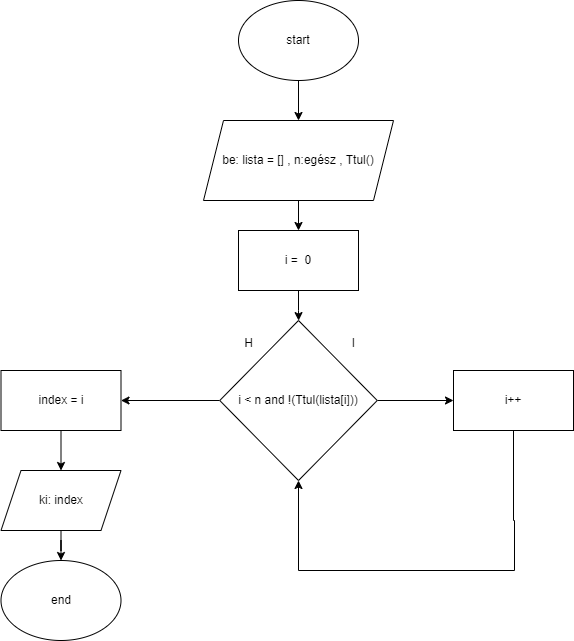

The diagram above was exported from draw.io. Its source (the exported page's mxGraphModel, read from the mxfile embedded in the PNG):
<mxGraphModel dx="1194" dy="610" grid="1" gridSize="10" guides="1" tooltips="1" connect="1" arrows="1" fold="1" page="1" pageScale="1" pageWidth="827" pageHeight="1169" math="0" shadow="0">
  <root>
    <mxCell id="0" />
    <mxCell id="1" parent="0" />
    <mxCell id="4PWfL27Gv3OH4A2DMj2O-1" value="" style="edgeStyle=orthogonalEdgeStyle;rounded=0;orthogonalLoop=1;jettySize=auto;html=1;" parent="1" source="4PWfL27Gv3OH4A2DMj2O-2" target="4PWfL27Gv3OH4A2DMj2O-4" edge="1">
      <mxGeometry relative="1" as="geometry" />
    </mxCell>
    <mxCell id="4PWfL27Gv3OH4A2DMj2O-2" value="start" style="ellipse;whiteSpace=wrap;html=1;" parent="1" vertex="1">
      <mxGeometry x="255" y="10" width="120" height="80" as="geometry" />
    </mxCell>
    <mxCell id="4PWfL27Gv3OH4A2DMj2O-3" value="" style="edgeStyle=orthogonalEdgeStyle;rounded=0;orthogonalLoop=1;jettySize=auto;html=1;" parent="1" source="4PWfL27Gv3OH4A2DMj2O-4" target="4PWfL27Gv3OH4A2DMj2O-6" edge="1">
      <mxGeometry relative="1" as="geometry" />
    </mxCell>
    <mxCell id="4PWfL27Gv3OH4A2DMj2O-4" value="be: lista = [] , n:egész , Ttul()" style="shape=parallelogram;perimeter=parallelogramPerimeter;whiteSpace=wrap;html=1;fixedSize=1;" parent="1" vertex="1">
      <mxGeometry x="220" y="130" width="190" height="80" as="geometry" />
    </mxCell>
    <mxCell id="4PWfL27Gv3OH4A2DMj2O-5" value="" style="edgeStyle=orthogonalEdgeStyle;rounded=0;orthogonalLoop=1;jettySize=auto;html=1;" parent="1" source="4PWfL27Gv3OH4A2DMj2O-6" target="4PWfL27Gv3OH4A2DMj2O-9" edge="1">
      <mxGeometry relative="1" as="geometry" />
    </mxCell>
    <mxCell id="4PWfL27Gv3OH4A2DMj2O-6" value="i =&amp;nbsp; 0" style="whiteSpace=wrap;html=1;" parent="1" vertex="1">
      <mxGeometry x="255" y="240" width="120" height="60" as="geometry" />
    </mxCell>
    <mxCell id="4PWfL27Gv3OH4A2DMj2O-7" value="" style="edgeStyle=orthogonalEdgeStyle;rounded=0;orthogonalLoop=1;jettySize=auto;html=1;" parent="1" source="4PWfL27Gv3OH4A2DMj2O-9" target="4PWfL27Gv3OH4A2DMj2O-12" edge="1">
      <mxGeometry relative="1" as="geometry" />
    </mxCell>
    <mxCell id="4PWfL27Gv3OH4A2DMj2O-8" value="" style="edgeStyle=orthogonalEdgeStyle;rounded=0;orthogonalLoop=1;jettySize=auto;html=1;" parent="1" source="4PWfL27Gv3OH4A2DMj2O-9" target="4PWfL27Gv3OH4A2DMj2O-15" edge="1">
      <mxGeometry relative="1" as="geometry" />
    </mxCell>
    <mxCell id="4PWfL27Gv3OH4A2DMj2O-9" value="i &amp;lt; n and !(Ttul(lista[i]))" style="rhombus;whiteSpace=wrap;html=1;" parent="1" vertex="1">
      <mxGeometry x="236.25" y="330" width="157.5" height="160" as="geometry" />
    </mxCell>
    <mxCell id="4PWfL27Gv3OH4A2DMj2O-10" value="I" style="text;html=1;align=center;verticalAlign=middle;resizable=0;points=[];autosize=1;strokeColor=none;fillColor=none;" parent="1" vertex="1">
      <mxGeometry x="355" y="338" width="30" height="30" as="geometry" />
    </mxCell>
    <mxCell id="4PWfL27Gv3OH4A2DMj2O-11" style="edgeStyle=orthogonalEdgeStyle;rounded=0;orthogonalLoop=1;jettySize=auto;html=1;entryX=0.5;entryY=1;entryDx=0;entryDy=0;" parent="1" source="4PWfL27Gv3OH4A2DMj2O-12" target="4PWfL27Gv3OH4A2DMj2O-9" edge="1">
      <mxGeometry relative="1" as="geometry">
        <mxPoint x="310" y="580" as="targetPoint" />
        <Array as="points">
          <mxPoint x="530" y="530" />
          <mxPoint x="531" y="530" />
          <mxPoint x="531" y="580" />
          <mxPoint x="315" y="580" />
        </Array>
      </mxGeometry>
    </mxCell>
    <mxCell id="4PWfL27Gv3OH4A2DMj2O-12" value="i++" style="whiteSpace=wrap;html=1;" parent="1" vertex="1">
      <mxGeometry x="470" y="380" width="120" height="60" as="geometry" />
    </mxCell>
    <mxCell id="4PWfL27Gv3OH4A2DMj2O-13" value="H" style="text;html=1;align=center;verticalAlign=middle;resizable=0;points=[];autosize=1;strokeColor=none;fillColor=none;" parent="1" vertex="1">
      <mxGeometry x="250" y="338" width="30" height="30" as="geometry" />
    </mxCell>
    <mxCell id="4PWfL27Gv3OH4A2DMj2O-14" value="" style="edgeStyle=orthogonalEdgeStyle;rounded=0;orthogonalLoop=1;jettySize=auto;html=1;" parent="1" source="4PWfL27Gv3OH4A2DMj2O-15" target="4PWfL27Gv3OH4A2DMj2O-17" edge="1">
      <mxGeometry relative="1" as="geometry" />
    </mxCell>
    <mxCell id="4PWfL27Gv3OH4A2DMj2O-15" value="index = i" style="whiteSpace=wrap;html=1;" parent="1" vertex="1">
      <mxGeometry x="17.5" y="380" width="120" height="60" as="geometry" />
    </mxCell>
    <mxCell id="4PWfL27Gv3OH4A2DMj2O-16" value="" style="edgeStyle=orthogonalEdgeStyle;rounded=0;orthogonalLoop=1;jettySize=auto;html=1;" parent="1" source="4PWfL27Gv3OH4A2DMj2O-17" target="4PWfL27Gv3OH4A2DMj2O-18" edge="1">
      <mxGeometry relative="1" as="geometry" />
    </mxCell>
    <mxCell id="4PWfL27Gv3OH4A2DMj2O-17" value="ki: index" style="shape=parallelogram;perimeter=parallelogramPerimeter;whiteSpace=wrap;html=1;fixedSize=1;" parent="1" vertex="1">
      <mxGeometry x="17.5" y="480" width="120" height="60" as="geometry" />
    </mxCell>
    <mxCell id="4PWfL27Gv3OH4A2DMj2O-18" value="end" style="ellipse;whiteSpace=wrap;html=1;" parent="1" vertex="1">
      <mxGeometry x="17.5" y="570" width="120" height="80" as="geometry" />
    </mxCell>
  </root>
</mxGraphModel>